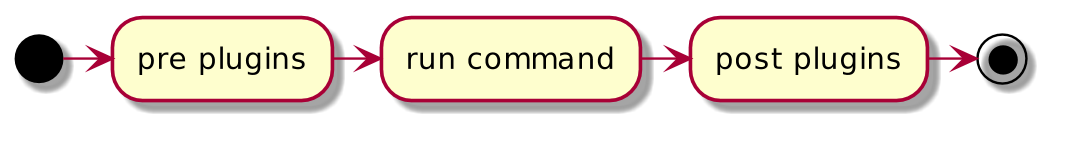

The diagram above was rendered by PlantUML. Its source (embedded in the PNG):
@startuml
scale 1024*600
(*) -right-> "pre plugins"
"pre plugins" -right-> "run command"
"run command" -right-> "post plugins"
"post plugins" -right-> (*)
@enduml